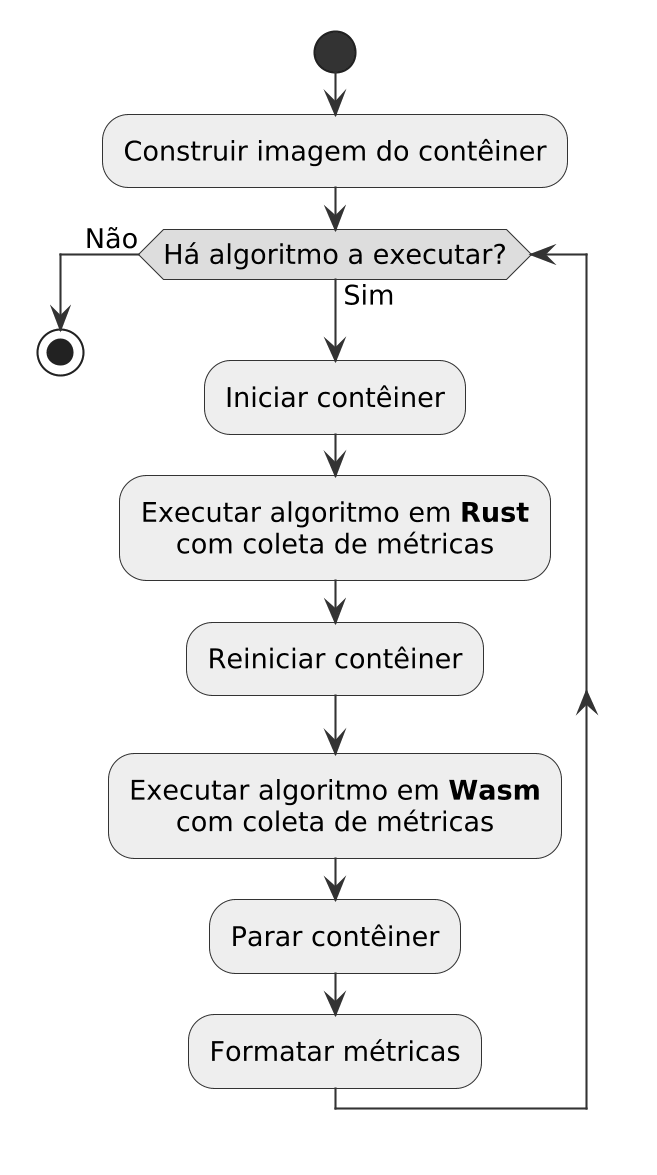

The diagram above was rendered by PlantUML. Its source (embedded in the PNG):
@startuml diagrama-execucao-testes
skinparam dpi 200
skinparam defaultFontName Arial
skinparam defaultFontSize 13
skinparam defaultTextAlignment center
skinparam shadowing false
skinparam ArrowColor #333333
skinparam ActivityBorderColor #333333
skinparam ActivityBackgroundColor #EEEEEE
skinparam ActivityDiamondBorderColor #333333
skinparam ActivityDiamondBackgroundColor #DDDDDD
skinparam ActivityStartColor #333333
skinparam ActivityEndColor #333333

start
:Construir imagem do contêiner;
while (Há algoritmo a executar?) is (Sim)
  :Iniciar contêiner;
  :Executar algoritmo em **Rust**
  com coleta de métricas;
  :Reiniciar contêiner;
  :Executar algoritmo em **Wasm**
  com coleta de métricas;
  :Parar contêiner;
  :Formatar métricas;
endwhile (Não)
stop
@enduml